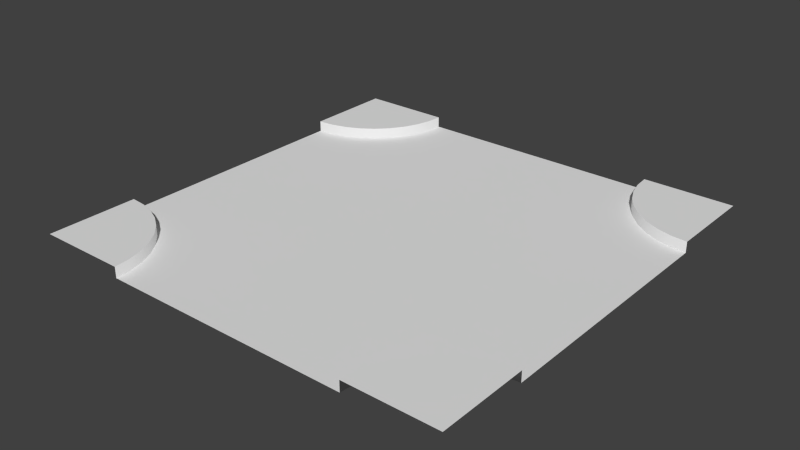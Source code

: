 # Source: roadFullintersection.blend  (saved by Blender 2.74.0; exported with 4.5.12 LTS)
import bpy
from mathutils import Matrix  # noqa: F401  (used for matrix-valued properties, if any)

bpy.ops.wm.read_factory_settings(use_empty=True)
scene = bpy.context.scene
scene.name = 'Scene'

# ---- collections
col_collection_1 = bpy.data.collections.new('Collection 1'); scene.collection.children.link(col_collection_1)

# ---- world
world_world = bpy.data.worlds.new('World'); scene.world = world_world
world_world.color = (0.05088, 0.05088, 0.05088)
world_world.use_sun_shadow = False
world_world.sun_shadow_jitter_overblur = 0.0
world_world.cycles.sampling_method = 'MANUAL'
world_world.cycles.sample_map_resolution = 256

# ---- meshes
me_plane_001 = bpy.data.meshes.new('Plane.001')
me_plane_001.from_pydata([(0.0, 8.742e-07, 20.0), (11.59, 8.742e-07, 20.0), (-12.72, 1.0, 15.8), (-13.56, 1.0, 14.6), (11.59, 1.0, 20.0), (-13.56, 1.282e-06, 14.6), (13.56, 1.282e-06, 14.6), (13.56, 1.0, 14.6), (12.72, 1.0, 15.8), (12.72, 1.192e-06, 15.8), (12.1, 1.091e-06, 17.13), (12.1, 1.0, 17.13), (11.72, 1.0, 18.54), (11.72, 9.844e-07, 18.54), (-11.59, 1.0, 20.0), (11.59, 1.0, -20.0), (-11.59, 8.742e-07, 20.0), (11.59, 3.894e-06, -20.0), (0.0, 3.894e-06, -20.0), (14.6, 1.36e-06, 13.56), (14.6, 1.0, 13.56), (15.8, 1.424e-06, 12.72), (15.8, 1.0, 12.72), (17.13, 1.471e-06, 12.1), (17.13, 1.0, 12.1), (18.54, 1.499e-06, 11.72), (18.54, 1.0, 11.72), (11.72, 1.0, -18.54), (11.72, 3.784e-06, -18.54), (12.1, 1.0, -17.13), (12.1, 3.677e-06, -17.13), (12.72, 1.0, -15.8), (12.72, 3.577e-06, -15.8), (13.56, 1.0, -14.6), (13.56, 3.486e-06, -14.6), (14.6, 1.0, -13.56), (14.6, 3.408e-06, -13.56), (20.0, 1.0, -20.0), (15.8, 1.0, -12.72), (15.8, 3.345e-06, -12.72), (17.13, 1.0, -12.1), (17.13, 3.298e-06, -12.1), (18.54, 1.0, -11.72), (18.54, 3.269e-06, -11.72), (20.0, 1.0, 11.59), (20.0, 1.0, -11.59), (20.0, 1.0, 20.0), (20.0, 1.509e-06, 11.59), (20.0, 3.26e-06, -11.59), (-12.72, 1.192e-06, 15.8), (-12.1, 1.091e-06, 17.13), (-12.1, 1.0, 17.13), (-11.72, 1.0, 18.54), (-11.72, 9.844e-07, 18.54), (-11.59, 1.0, -20.0), (-11.59, 3.894e-06, -20.0), (-14.6, 1.36e-06, 13.56), (-14.6, 1.0, 13.56), (-15.8, 1.424e-06, 12.72), (-15.8, 1.0, 12.72), (-17.13, 1.471e-06, 12.1), (-17.13, 1.0, 12.1), (-18.54, 1.499e-06, 11.72), (-18.54, 1.0, 11.72), (-11.72, 1.0, -18.54), (-11.72, 3.784e-06, -18.54), (-12.1, 1.0, -17.13), (-12.1, 3.677e-06, -17.13), (-12.72, 1.0, -15.8), (-12.72, 3.577e-06, -15.8), (-13.56, 1.0, -14.6), (-13.56, 3.486e-06, -14.6), (-14.6, 1.0, -13.56), (-14.6, 3.408e-06, -13.56), (-20.0, 1.0, -20.0), (-15.8, 1.0, -12.72), (-15.8, 3.345e-06, -12.72), (-17.13, 1.0, -12.1), (-17.13, 3.298e-06, -12.1), (-18.54, 1.0, -11.72), (-18.54, 3.269e-06, -11.72), (-20.0, 1.0, 11.59), (-20.0, 1.0, -11.59), (-20.0, 1.0, 20.0), (-20.0, 1.509e-06, 11.59), (-20.0, 3.26e-06, -11.59)], [], [(8, 7, 6, 9), (7, 20, 19, 6), (11, 8, 9, 10), (12, 11, 10, 13), (4, 12, 13, 1), (2, 49, 5, 3), (3, 5, 56, 57), (46, 20, 7), (0, 1, 17, 18), (51, 50, 49, 2), (46, 8, 11), (20, 22, 21, 19), (22, 24, 23, 21), (24, 26, 25, 23), (17, 28, 27, 15), (28, 30, 29, 27), (30, 32, 31, 29), (32, 34, 33, 31), (34, 36, 35, 33), (36, 39, 38, 35), (39, 41, 40, 38), (41, 43, 42, 40), (43, 48, 45, 42), (46, 11, 12), (46, 7, 8), (46, 12, 4), (46, 22, 20), (46, 24, 22), (46, 26, 24), (26, 44, 47, 25), (46, 44, 26), (15, 27, 37), (27, 29, 37), (29, 31, 37), (31, 33, 37), (33, 35, 37), (35, 38, 37), (38, 40, 37), (40, 42, 37), (42, 45, 37), (13, 28, 17, 1), (10, 30, 28, 13), (9, 32, 30, 10), (6, 34, 32, 9), (19, 36, 34, 6), (21, 39, 36, 19), (23, 41, 39, 21), (25, 43, 41, 23), (43, 25, 47, 48), (52, 53, 50, 51), (14, 16, 53, 52), (83, 3, 57), (0, 18, 55, 16), (83, 51, 2), (57, 56, 58, 59), (59, 58, 60, 61), (61, 60, 62, 63), (55, 54, 64, 65), (65, 64, 66, 67), (67, 66, 68, 69), (69, 68, 70, 71), (71, 70, 72, 73), (73, 72, 75, 76), (76, 75, 77, 78), (78, 77, 79, 80), (80, 79, 82, 85), (83, 52, 51), (83, 2, 3), (83, 14, 52), (83, 57, 59), (83, 59, 61), (83, 61, 63), (63, 62, 84, 81), (83, 63, 81), (54, 74, 64), (64, 74, 66), (66, 74, 68), (68, 74, 70), (70, 74, 72), (72, 74, 75), (75, 74, 77), (77, 74, 79), (79, 74, 82), (53, 16, 55, 65), (50, 53, 65, 67), (49, 50, 67, 69), (5, 49, 69, 71), (56, 5, 71, 73), (58, 56, 73, 76), (60, 58, 76, 78), (62, 60, 78, 80), (80, 85, 84, 62)])
me_plane_001.polygons.foreach_set('use_smooth', [1, 1, 1, 1, 1, 1, 1, 0, 0, 1, 0, 1, 1, 1, 1, 1, 1, 1, 1, 1, 1, 1, 1, 0, 0, 0, 0, 0, 0, 1, 0, 0, 0, 0, 0, 0, 0, 0, 0, 0, 0, 0, 0, 0, 0, 0, 0, 0, 0, 1, 1, 0, 0, 0, 1, 1, 1, 1, 1, 1, 1, 1, 1, 1, 1, 1, 0, 0, 0, 0, 0, 0, 1, 0, 0, 0, 0, 0, 0, 0, 0, 0, 0, 0, 0, 0, 0, 0, 0, 0, 0, 0])
me_plane_001.use_remesh_preserve_volume = False
me_plane_001.use_remesh_preserve_attributes = False
me_plane_001.use_mirror_vertex_groups = False
me_plane_001.update()

# ---- objects
ob_roadcurve = bpy.data.objects.new('roadCurve', me_plane_001)

# ---- transforms, parenting, visibility, modifiers, constraints
ob_roadcurve.location = (0.0, 0.0, 0.0)
ob_roadcurve.rotation_euler = (1.571, -0.0, 0.0)
ob_roadcurve.lineart.crease_threshold = 0.0

# ---- collection membership
col_collection_1.objects.link(ob_roadcurve)

# ---- scene / render settings (as saved in the file)
scene.frame_start = 1; scene.frame_end = 250; scene.frame_set(1)
scene.render.engine = 'BLENDER_EEVEE_NEXT'
scene.render.resolution_percentage = 50
scene.render.dither_intensity = 0.0
scene.cycles.use_denoising = False
scene.cycles.samples = 10
scene.cycles.sampling_pattern = 'TABULATED_SOBOL'
scene.cycles.light_sampling_threshold = 0.0
scene.cycles.use_adaptive_sampling = False
scene.cycles.use_light_tree = False
scene.cycles.blur_glossy = 0.0
scene.cycles.pixel_filter_type = 'GAUSSIAN'
scene.cycles.sample_clamp_indirect = 0.0
scene.view_settings.view_transform = 'Standard'
bpy.context.view_layer.update()

# ---- added for rendering (the .blend has no active camera and no usable light): camera, sun
cam_auto = bpy.data.cameras.new('AutoCamera')
cam_auto.lens = 50.0
cam_auto.sensor_width = 36.0
cam_auto.clip_end = 1000.0
ob_auto_camera = bpy.data.objects.new('AutoCamera', cam_auto)
scene.collection.objects.link(ob_auto_camera)
ob_auto_camera.location = (52.3468, -62.8161, 42.3774)
ob_auto_camera.rotation_euler = (1.09748, -7.21219e-08, 0.694738)
scene.camera = ob_auto_camera
light_auto_sun = bpy.data.lights.new('AutoSun', 'SUN')
light_auto_sun.energy = 3.0
light_auto_sun.angle = 0.0523599
ob_auto_sun = bpy.data.objects.new('AutoSun', light_auto_sun)
scene.collection.objects.link(ob_auto_sun)
ob_auto_sun.rotation_euler = (0.872665, 0.174533, 0.523599)
bpy.context.view_layer.update()
